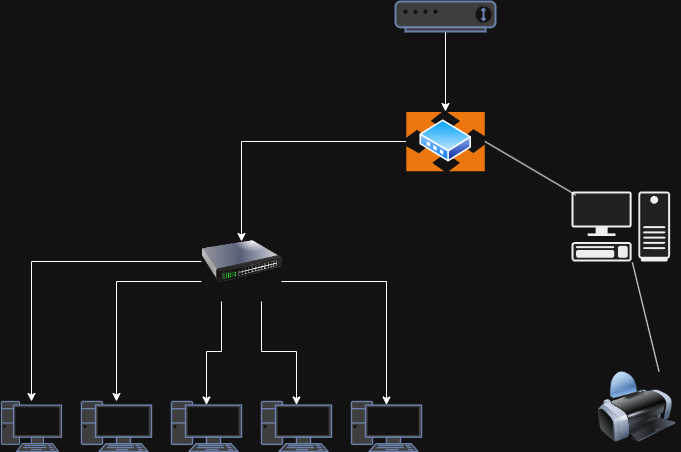

The diagram above was exported from draw.io. Its source (the exported page's mxGraphModel, read from the mxfile embedded in the PNG):
<mxGraphModel dx="1796" dy="1781" grid="1" gridSize="10" guides="1" tooltips="1" connect="1" arrows="1" fold="1" page="1" pageScale="1" pageWidth="827" pageHeight="1169" math="0" shadow="0">
  <root>
    <mxCell id="0" />
    <mxCell id="1" parent="0" />
    <mxCell id="mP_dkAb89PejUoZhL5Rd-8" value="" style="image;html=1;image=img/lib/clip_art/computers/Printer_128x128.png" vertex="1" parent="1">
      <mxGeometry x="510" y="290" width="90" height="70" as="geometry" />
    </mxCell>
    <mxCell id="mP_dkAb89PejUoZhL5Rd-23" style="edgeStyle=orthogonalEdgeStyle;rounded=0;orthogonalLoop=1;jettySize=auto;html=1;entryX=0.5;entryY=0;entryDx=0;entryDy=0;" edge="1" parent="1" source="mP_dkAb89PejUoZhL5Rd-11" target="mP_dkAb89PejUoZhL5Rd-12">
      <mxGeometry relative="1" as="geometry" />
    </mxCell>
    <mxCell id="mP_dkAb89PejUoZhL5Rd-11" value="" style="fontColor=#0066CC;verticalAlign=top;verticalLabelPosition=bottom;labelPosition=center;align=center;html=1;outlineConnect=0;fillColor=#CCCCCC;strokeColor=#6881B3;gradientColor=none;gradientDirection=north;strokeWidth=2;shape=mxgraph.networks.modem;" vertex="1" parent="1">
      <mxGeometry x="314" y="-80" width="100" height="30" as="geometry" />
    </mxCell>
    <mxCell id="mP_dkAb89PejUoZhL5Rd-12" value="" style="image;aspect=fixed;perimeter=ellipsePerimeter;html=1;align=center;shadow=0;dashed=0;spacingTop=3;image=img/lib/active_directory/router.svg;" vertex="1" parent="1">
      <mxGeometry x="324.53" y="30" width="78.95" height="60" as="geometry" />
    </mxCell>
    <mxCell id="mP_dkAb89PejUoZhL5Rd-26" style="edgeStyle=orthogonalEdgeStyle;rounded=0;orthogonalLoop=1;jettySize=auto;html=1;exitX=0;exitY=0.5;exitDx=0;exitDy=0;" edge="1" parent="1" source="mP_dkAb89PejUoZhL5Rd-13" target="mP_dkAb89PejUoZhL5Rd-18">
      <mxGeometry relative="1" as="geometry" />
    </mxCell>
    <mxCell id="mP_dkAb89PejUoZhL5Rd-27" style="edgeStyle=orthogonalEdgeStyle;rounded=0;orthogonalLoop=1;jettySize=auto;html=1;exitX=0;exitY=0.75;exitDx=0;exitDy=0;" edge="1" parent="1" source="mP_dkAb89PejUoZhL5Rd-13" target="mP_dkAb89PejUoZhL5Rd-17">
      <mxGeometry relative="1" as="geometry" />
    </mxCell>
    <mxCell id="mP_dkAb89PejUoZhL5Rd-13" value="" style="image;html=1;image=img/lib/clip_art/networking/Switch_128x128.png" vertex="1" parent="1">
      <mxGeometry x="120" y="140" width="80" height="80" as="geometry" />
    </mxCell>
    <mxCell id="mP_dkAb89PejUoZhL5Rd-14" value="" style="fontColor=#0066CC;verticalAlign=top;verticalLabelPosition=bottom;labelPosition=center;align=center;html=1;outlineConnect=0;fillColor=#CCCCCC;strokeColor=#6881B3;gradientColor=none;gradientDirection=north;strokeWidth=2;shape=mxgraph.networks.pc;" vertex="1" parent="1">
      <mxGeometry x="270" y="320" width="70" height="50" as="geometry" />
    </mxCell>
    <mxCell id="mP_dkAb89PejUoZhL5Rd-15" value="" style="fontColor=#0066CC;verticalAlign=top;verticalLabelPosition=bottom;labelPosition=center;align=center;html=1;outlineConnect=0;fillColor=#CCCCCC;strokeColor=#6881B3;gradientColor=none;gradientDirection=north;strokeWidth=2;shape=mxgraph.networks.pc;" vertex="1" parent="1">
      <mxGeometry x="180" y="320" width="70" height="50" as="geometry" />
    </mxCell>
    <mxCell id="mP_dkAb89PejUoZhL5Rd-16" value="" style="fontColor=#0066CC;verticalAlign=top;verticalLabelPosition=bottom;labelPosition=center;align=center;html=1;outlineConnect=0;fillColor=#CCCCCC;strokeColor=#6881B3;gradientColor=none;gradientDirection=north;strokeWidth=2;shape=mxgraph.networks.pc;" vertex="1" parent="1">
      <mxGeometry x="90" y="320" width="70" height="50" as="geometry" />
    </mxCell>
    <mxCell id="mP_dkAb89PejUoZhL5Rd-17" value="" style="fontColor=#0066CC;verticalAlign=top;verticalLabelPosition=bottom;labelPosition=center;align=center;html=1;outlineConnect=0;fillColor=#CCCCCC;strokeColor=#6881B3;gradientColor=none;gradientDirection=north;strokeWidth=2;shape=mxgraph.networks.pc;" vertex="1" parent="1">
      <mxGeometry y="320" width="70" height="50" as="geometry" />
    </mxCell>
    <mxCell id="mP_dkAb89PejUoZhL5Rd-18" value="" style="fontColor=#0066CC;verticalAlign=top;verticalLabelPosition=bottom;labelPosition=center;align=center;html=1;outlineConnect=0;fillColor=#CCCCCC;strokeColor=#6881B3;gradientColor=none;gradientDirection=north;strokeWidth=2;shape=mxgraph.networks.pc;" vertex="1" parent="1">
      <mxGeometry x="-80" y="320" width="60" height="50" as="geometry" />
    </mxCell>
    <mxCell id="mP_dkAb89PejUoZhL5Rd-22" value="" style="shape=mxgraph.networks2.icon;aspect=fixed;fillColor=#EDEDED;strokeColor=#000000;gradientColor=#5B6163;network2IconShadow=1;network2bgFillColor=none;labelPosition=center;verticalLabelPosition=bottom;align=center;verticalAlign=top;network2Icon=mxgraph.networks2.pc;network2IconYOffset=-0.0593;network2IconW=0.9999;network2IconH=0.7096;" vertex="1" parent="1">
      <mxGeometry x="490" y="110" width="98.64" height="70" as="geometry" />
    </mxCell>
    <mxCell id="mP_dkAb89PejUoZhL5Rd-24" style="edgeStyle=orthogonalEdgeStyle;rounded=0;orthogonalLoop=1;jettySize=auto;html=1;exitX=0;exitY=0.5;exitDx=0;exitDy=0;entryX=0.5;entryY=0.25;entryDx=0;entryDy=0;entryPerimeter=0;" edge="1" parent="1" source="mP_dkAb89PejUoZhL5Rd-12" target="mP_dkAb89PejUoZhL5Rd-13">
      <mxGeometry relative="1" as="geometry" />
    </mxCell>
    <mxCell id="mP_dkAb89PejUoZhL5Rd-28" style="edgeStyle=orthogonalEdgeStyle;rounded=0;orthogonalLoop=1;jettySize=auto;html=1;exitX=0.25;exitY=1;exitDx=0;exitDy=0;entryX=0.5;entryY=0.07;entryDx=0;entryDy=0;entryPerimeter=0;" edge="1" parent="1" source="mP_dkAb89PejUoZhL5Rd-13" target="mP_dkAb89PejUoZhL5Rd-16">
      <mxGeometry relative="1" as="geometry" />
    </mxCell>
    <mxCell id="mP_dkAb89PejUoZhL5Rd-29" style="edgeStyle=orthogonalEdgeStyle;rounded=0;orthogonalLoop=1;jettySize=auto;html=1;exitX=0.75;exitY=1;exitDx=0;exitDy=0;entryX=0.5;entryY=0.07;entryDx=0;entryDy=0;entryPerimeter=0;" edge="1" parent="1" source="mP_dkAb89PejUoZhL5Rd-13" target="mP_dkAb89PejUoZhL5Rd-15">
      <mxGeometry relative="1" as="geometry" />
    </mxCell>
    <mxCell id="mP_dkAb89PejUoZhL5Rd-30" style="edgeStyle=orthogonalEdgeStyle;rounded=0;orthogonalLoop=1;jettySize=auto;html=1;exitX=1;exitY=0.75;exitDx=0;exitDy=0;entryX=0.5;entryY=0.07;entryDx=0;entryDy=0;entryPerimeter=0;" edge="1" parent="1" source="mP_dkAb89PejUoZhL5Rd-13" target="mP_dkAb89PejUoZhL5Rd-14">
      <mxGeometry relative="1" as="geometry" />
    </mxCell>
    <mxCell id="mP_dkAb89PejUoZhL5Rd-31" value="" style="endArrow=none;html=1;rounded=0;entryX=1;entryY=0.5;entryDx=0;entryDy=0;exitX=0.043;exitY=0.049;exitDx=0;exitDy=0;exitPerimeter=0;" edge="1" parent="1" source="mP_dkAb89PejUoZhL5Rd-22" target="mP_dkAb89PejUoZhL5Rd-12">
      <mxGeometry width="50" height="50" relative="1" as="geometry">
        <mxPoint x="390" y="240" as="sourcePoint" />
        <mxPoint x="440" y="190" as="targetPoint" />
      </mxGeometry>
    </mxCell>
    <mxCell id="mP_dkAb89PejUoZhL5Rd-32" value="" style="endArrow=none;html=1;rounded=0;entryX=0.617;entryY=1.012;entryDx=0;entryDy=0;exitX=0.75;exitY=0;exitDx=0;exitDy=0;entryPerimeter=0;" edge="1" parent="1" source="mP_dkAb89PejUoZhL5Rd-8" target="mP_dkAb89PejUoZhL5Rd-22">
      <mxGeometry width="50" height="50" relative="1" as="geometry">
        <mxPoint x="731" y="113" as="sourcePoint" />
        <mxPoint x="640" y="60" as="targetPoint" />
      </mxGeometry>
    </mxCell>
  </root>
</mxGraphModel>